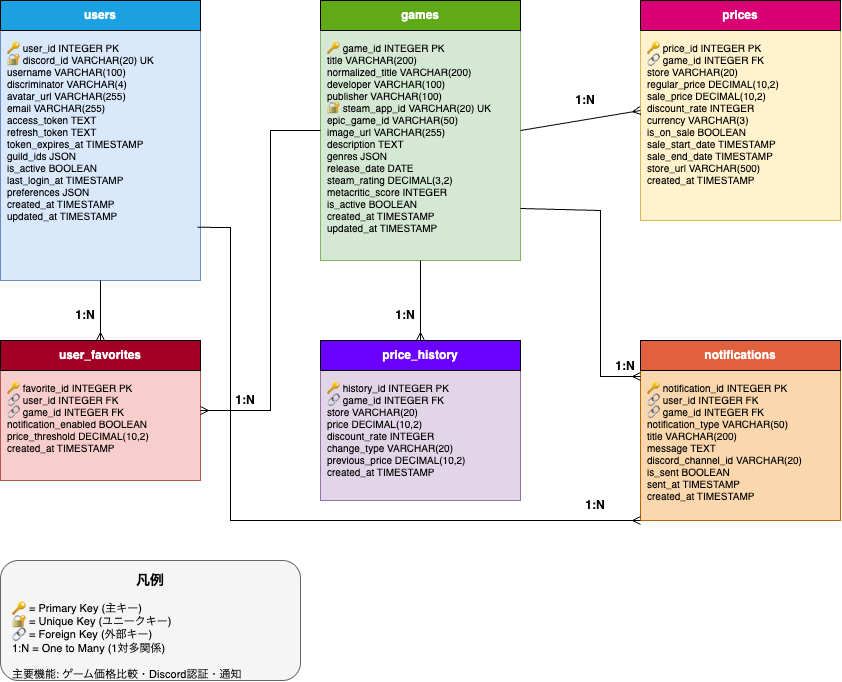

The diagram above was exported from draw.io. Its source (the exported page's mxGraphModel, read from the mxfile embedded in the PNG):
<mxGraphModel dx="818" dy="1254" grid="1" gridSize="10" guides="1" tooltips="1" connect="1" arrows="1" fold="1" page="1" pageScale="1" pageWidth="1169" pageHeight="827" background="#ffffff" math="0" shadow="0">
  <root>
    <mxCell id="0" />
    <mxCell id="1" parent="0" />
    <mxCell id="users-table" value="" style="rounded=0;whiteSpace=wrap;html=1;fillColor=#dae8fc;strokeColor=#6c8ebf;" parent="1" vertex="1">
      <mxGeometry x="80" y="80" width="200" height="280" as="geometry" />
    </mxCell>
    <mxCell id="users-header" value="users" style="rounded=0;whiteSpace=wrap;html=1;fillColor=#1ba1e2;fontColor=#ffffff;fontStyle=1;" parent="1" vertex="1">
      <mxGeometry x="80" y="80" width="200" height="30" as="geometry" />
    </mxCell>
    <mxCell id="users-fields" value="🔑 user_id INTEGER PK&#10;🔐 discord_id VARCHAR(20) UK&#10;username VARCHAR(100)&#10;discriminator VARCHAR(4)&#10;avatar_url VARCHAR(255)&#10;email VARCHAR(255)&#10;access_token TEXT&#10;refresh_token TEXT&#10;token_expires_at TIMESTAMP&#10;guild_ids JSON&#10;is_active BOOLEAN&#10;last_login_at TIMESTAMP&#10;preferences JSON&#10;created_at TIMESTAMP&#10;updated_at TIMESTAMP" style="text;html=1;strokeColor=none;fillColor=none;align=left;verticalAlign=top;whiteSpace=wrap;rounded=0;fontSize=10;" parent="1" vertex="1">
      <mxGeometry x="85" y="115" width="190" height="240" as="geometry" />
    </mxCell>
    <mxCell id="games-table" value="" style="rounded=0;whiteSpace=wrap;html=1;fillColor=#d5e8d4;strokeColor=#82b366;" parent="1" vertex="1">
      <mxGeometry x="400" y="80" width="200" height="260" as="geometry" />
    </mxCell>
    <mxCell id="games-header" value="games" style="rounded=0;whiteSpace=wrap;html=1;fillColor=#60a917;fontColor=#ffffff;fontStyle=1;" parent="1" vertex="1">
      <mxGeometry x="400" y="80" width="200" height="30" as="geometry" />
    </mxCell>
    <mxCell id="games-fields" value="🔑 game_id INTEGER PK&#10;title VARCHAR(200)&#10;normalized_title VARCHAR(200)&#10;developer VARCHAR(100)&#10;publisher VARCHAR(100)&#10;🔐 steam_app_id VARCHAR(20) UK&#10;epic_game_id VARCHAR(50)&#10;image_url VARCHAR(255)&#10;description TEXT&#10;genres JSON&#10;release_date DATE&#10;steam_rating DECIMAL(3,2)&#10;metacritic_score INTEGER&#10;is_active BOOLEAN&#10;created_at TIMESTAMP&#10;updated_at TIMESTAMP" style="text;html=1;strokeColor=none;fillColor=none;align=left;verticalAlign=top;whiteSpace=wrap;rounded=0;fontSize=10;" parent="1" vertex="1">
      <mxGeometry x="405" y="115" width="190" height="220" as="geometry" />
    </mxCell>
    <mxCell id="prices-table" value="" style="rounded=0;whiteSpace=wrap;html=1;fillColor=#fff2cc;strokeColor=#d6b656;" parent="1" vertex="1">
      <mxGeometry x="720" y="80" width="200" height="220" as="geometry" />
    </mxCell>
    <mxCell id="prices-header" value="prices" style="rounded=0;whiteSpace=wrap;html=1;fillColor=#d80073;fontColor=#ffffff;fontStyle=1;" parent="1" vertex="1">
      <mxGeometry x="720" y="80" width="200" height="30" as="geometry" />
    </mxCell>
    <mxCell id="prices-fields" value="🔑 price_id INTEGER PK&#10;🔗 game_id INTEGER FK&#10;store VARCHAR(20)&#10;regular_price DECIMAL(10,2)&#10;sale_price DECIMAL(10,2)&#10;discount_rate INTEGER&#10;currency VARCHAR(3)&#10;is_on_sale BOOLEAN&#10;sale_start_date TIMESTAMP&#10;sale_end_date TIMESTAMP&#10;store_url VARCHAR(500)&#10;created_at TIMESTAMP" style="text;html=1;strokeColor=none;fillColor=none;align=left;verticalAlign=top;whiteSpace=wrap;rounded=0;fontSize=10;" parent="1" vertex="1">
      <mxGeometry x="725" y="115" width="190" height="180" as="geometry" />
    </mxCell>
    <mxCell id="favorites-table" value="" style="rounded=0;whiteSpace=wrap;html=1;fillColor=#f8cecc;strokeColor=#b85450;" parent="1" vertex="1">
      <mxGeometry x="80" y="420" width="200" height="140" as="geometry" />
    </mxCell>
    <mxCell id="favorites-header" value="user_favorites" style="rounded=0;whiteSpace=wrap;html=1;fillColor=#a20025;fontColor=#ffffff;fontStyle=1;" parent="1" vertex="1">
      <mxGeometry x="80" y="420" width="200" height="30" as="geometry" />
    </mxCell>
    <mxCell id="favorites-fields" value="🔑 favorite_id INTEGER PK&#10;🔗 user_id INTEGER FK&#10;🔗 game_id INTEGER FK&#10;notification_enabled BOOLEAN&#10;price_threshold DECIMAL(10,2)&#10;created_at TIMESTAMP" style="text;html=1;strokeColor=none;fillColor=none;align=left;verticalAlign=top;whiteSpace=wrap;rounded=0;fontSize=10;" parent="1" vertex="1">
      <mxGeometry x="85" y="455" width="190" height="100" as="geometry" />
    </mxCell>
    <mxCell id="history-table" value="" style="rounded=0;whiteSpace=wrap;html=1;fillColor=#e1d5e7;strokeColor=#9673a6;" parent="1" vertex="1">
      <mxGeometry x="400" y="420" width="200" height="160" as="geometry" />
    </mxCell>
    <mxCell id="history-header" value="price_history" style="rounded=0;whiteSpace=wrap;html=1;fillColor=#6a00ff;fontColor=#ffffff;fontStyle=1;" parent="1" vertex="1">
      <mxGeometry x="400" y="420" width="200" height="30" as="geometry" />
    </mxCell>
    <mxCell id="history-fields" value="🔑 history_id INTEGER PK&#10;🔗 game_id INTEGER FK&#10;store VARCHAR(20)&#10;price DECIMAL(10,2)&#10;discount_rate INTEGER&#10;change_type VARCHAR(20)&#10;previous_price DECIMAL(10,2)&#10;created_at TIMESTAMP" style="text;html=1;strokeColor=none;fillColor=none;align=left;verticalAlign=top;whiteSpace=wrap;rounded=0;fontSize=10;" parent="1" vertex="1">
      <mxGeometry x="405" y="455" width="190" height="120" as="geometry" />
    </mxCell>
    <mxCell id="notifications-table" value="" style="rounded=0;whiteSpace=wrap;html=1;fillColor=#fad7ac;strokeColor=#b46504;" parent="1" vertex="1">
      <mxGeometry x="720" y="420" width="200" height="180" as="geometry" />
    </mxCell>
    <mxCell id="notifications-header" value="notifications" style="rounded=0;whiteSpace=wrap;html=1;fillColor=#e1603e;fontColor=#ffffff;fontStyle=1;" parent="1" vertex="1">
      <mxGeometry x="720" y="420" width="200" height="30" as="geometry" />
    </mxCell>
    <mxCell id="notifications-fields" value="🔑 notification_id INTEGER PK&#10;🔗 user_id INTEGER FK&#10;🔗 game_id INTEGER FK&#10;notification_type VARCHAR(50)&#10;title VARCHAR(200)&#10;message TEXT&#10;discord_channel_id VARCHAR(20)&#10;is_sent BOOLEAN&#10;sent_at TIMESTAMP&#10;created_at TIMESTAMP" style="text;html=1;strokeColor=none;fillColor=none;align=left;verticalAlign=top;whiteSpace=wrap;rounded=0;fontSize=10;" parent="1" vertex="1">
      <mxGeometry x="725" y="455" width="190" height="165" as="geometry" />
    </mxCell>
    <mxCell id="users-favorites-rel" value="" style="endArrow=ERmany;html=1;rounded=0;entryX=0.5;entryY=0;entryDx=0;entryDy=0;exitX=0.5;exitY=1;exitDx=0;exitDy=0;" parent="1" source="users-table" target="favorites-table" edge="1">
      <mxGeometry width="50" height="50" relative="1" as="geometry">
        <mxPoint x="180" y="380" as="sourcePoint" />
        <mxPoint x="180" y="420" as="targetPoint" />
      </mxGeometry>
    </mxCell>
    <mxCell id="users-favorites-label" value="1:N" style="text;html=1;strokeColor=none;fillColor=none;align=center;verticalAlign=middle;whiteSpace=wrap;rounded=0;fontSize=12;fontStyle=1;" parent="1" vertex="1">
      <mxGeometry x="150" y="385" width="30" height="20" as="geometry" />
    </mxCell>
    <mxCell id="games-favorites-rel" value="" style="endArrow=ERmany;html=1;rounded=0;entryX=1;entryY=0.5;entryDx=0;entryDy=0;exitX=0;exitY=0.5;exitDx=0;exitDy=0;" parent="1" source="games-table" target="favorites-table" edge="1">
      <mxGeometry width="50" height="50" relative="1" as="geometry">
        <mxPoint x="380" y="210" as="sourcePoint" />
        <mxPoint x="300" y="490" as="targetPoint" />
        <Array as="points">
          <mxPoint x="350" y="210" />
          <mxPoint x="350" y="490" />
        </Array>
      </mxGeometry>
    </mxCell>
    <mxCell id="games-favorites-label" value="1:N" style="text;html=1;strokeColor=none;fillColor=none;align=center;verticalAlign=middle;whiteSpace=wrap;rounded=0;fontSize=12;fontStyle=1;" parent="1" vertex="1">
      <mxGeometry x="310" y="470" width="30" height="20" as="geometry" />
    </mxCell>
    <mxCell id="games-prices-rel" value="" style="endArrow=ERmany;html=1;rounded=0;entryX=0;entryY=0.5;entryDx=0;entryDy=0;exitX=1;exitY=0.5;exitDx=0;exitDy=0;" parent="1" source="games-table" target="prices-table" edge="1">
      <mxGeometry width="50" height="50" relative="1" as="geometry">
        <mxPoint x="600" y="210" as="sourcePoint" />
        <mxPoint x="720" y="190" as="targetPoint" />
      </mxGeometry>
    </mxCell>
    <mxCell id="games-prices-label" value="1:N" style="text;html=1;strokeColor=none;fillColor=none;align=center;verticalAlign=middle;whiteSpace=wrap;rounded=0;fontSize=12;fontStyle=1;" parent="1" vertex="1">
      <mxGeometry x="650" y="170" width="30" height="20" as="geometry" />
    </mxCell>
    <mxCell id="games-history-rel" value="" style="endArrow=ERmany;html=1;rounded=0;entryX=0.5;entryY=0;entryDx=0;entryDy=0;exitX=0.5;exitY=1;exitDx=0;exitDy=0;" parent="1" source="games-table" target="history-table" edge="1">
      <mxGeometry width="50" height="50" relative="1" as="geometry">
        <mxPoint x="500" y="360" as="sourcePoint" />
        <mxPoint x="500" y="420" as="targetPoint" />
      </mxGeometry>
    </mxCell>
    <mxCell id="games-history-label" value="1:N" style="text;html=1;strokeColor=none;fillColor=none;align=center;verticalAlign=middle;whiteSpace=wrap;rounded=0;fontSize=12;fontStyle=1;" parent="1" vertex="1">
      <mxGeometry x="470" y="385" width="30" height="20" as="geometry" />
    </mxCell>
    <mxCell id="users-notifications-rel" value="" style="endArrow=ERmany;html=1;rounded=0;entryX=0;entryY=0.5;entryDx=0;entryDy=0;exitX=0.985;exitY=0.81;exitDx=0;exitDy=0;exitPerimeter=0;" parent="1" source="users-table" edge="1">
      <mxGeometry width="50" height="50" relative="1" as="geometry">
        <mxPoint x="290" y="310" as="sourcePoint" />
        <mxPoint x="720" y="599.9999999999998" as="targetPoint" />
        <Array as="points">
          <mxPoint x="310" y="307" />
          <mxPoint x="310" y="600" />
          <mxPoint x="650" y="600" />
        </Array>
      </mxGeometry>
    </mxCell>
    <mxCell id="users-notifications-label" value="1:N" style="text;html=1;strokeColor=none;fillColor=none;align=center;verticalAlign=middle;whiteSpace=wrap;rounded=0;fontSize=12;fontStyle=1;" parent="1" vertex="1">
      <mxGeometry x="660" y="575" width="30" height="20" as="geometry" />
    </mxCell>
    <mxCell id="games-notifications-rel" value="" style="endArrow=ERmany;html=1;rounded=0;entryX=0;entryY=0.2;entryDx=0;entryDy=0;exitX=1;exitY=0.8;exitDx=0;exitDy=0;" parent="1" source="games-table" target="notifications-table" edge="1">
      <mxGeometry width="50" height="50" relative="1" as="geometry">
        <mxPoint x="600" y="290" as="sourcePoint" />
        <mxPoint x="720" y="456" as="targetPoint" />
        <Array as="points">
          <mxPoint x="680" y="290" />
          <mxPoint x="680" y="456" />
        </Array>
      </mxGeometry>
    </mxCell>
    <mxCell id="games-notifications-label" value="1:N" style="text;html=1;strokeColor=none;fillColor=none;align=center;verticalAlign=middle;whiteSpace=wrap;rounded=0;fontSize=12;fontStyle=1;" parent="1" vertex="1">
      <mxGeometry x="690" y="436" width="30" height="20" as="geometry" />
    </mxCell>
    <mxCell id="legend-box" value="" style="rounded=1;whiteSpace=wrap;html=1;fillColor=#f5f5f5;strokeColor=#666666;" parent="1" vertex="1">
      <mxGeometry x="80" y="640" width="300" height="120" as="geometry" />
    </mxCell>
    <mxCell id="legend-title" value="凡例" style="text;html=1;strokeColor=none;fillColor=none;align=center;verticalAlign=middle;whiteSpace=wrap;rounded=0;fontSize=14;fontStyle=1;" parent="1" vertex="1">
      <mxGeometry x="80" y="650" width="300" height="20" as="geometry" />
    </mxCell>
    <mxCell id="legend-content" value="🔑 = Primary Key (主キー)&#10;🔐 = Unique Key (ユニークキー)&#10;🔗 = Foreign Key (外部キー)&#10;1:N = One to Many (1対多関係)&#10;&#10;主要機能: ゲーム価格比較・Discord認証・通知" style="text;html=1;strokeColor=none;fillColor=none;align=left;verticalAlign=top;whiteSpace=wrap;rounded=0;fontSize=11;" parent="1" vertex="1">
      <mxGeometry x="90" y="675" width="280" height="80" as="geometry" />
    </mxCell>
  </root>
</mxGraphModel>